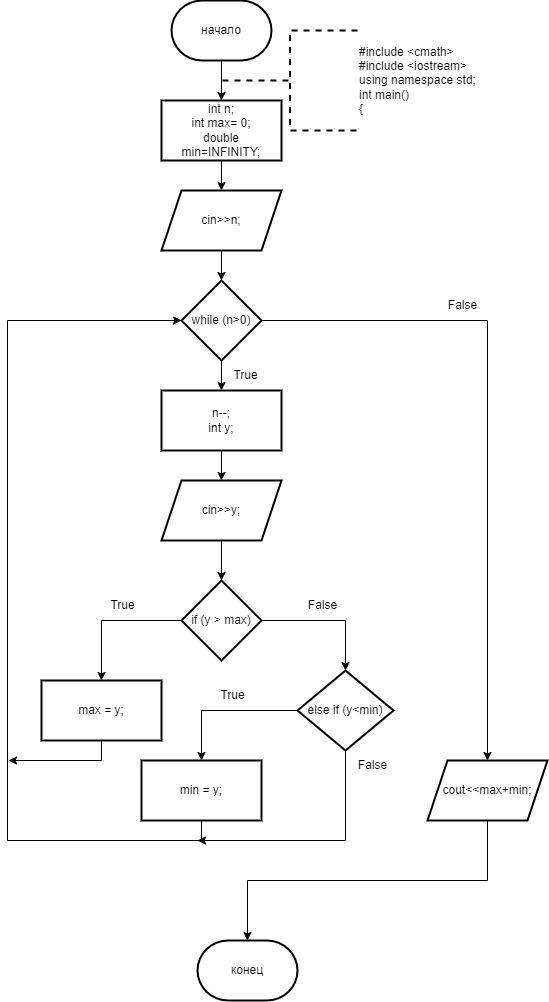

The diagram above was exported from draw.io. Its source (the exported page's mxGraphModel, read from the mxfile embedded in the PNG):
<mxGraphModel dx="1245" dy="656" grid="1" gridSize="10" guides="1" tooltips="1" connect="1" arrows="1" fold="1" page="1" pageScale="1" pageWidth="827" pageHeight="1169" math="0" shadow="0">
  <root>
    <mxCell id="0" />
    <mxCell id="1" parent="0" />
    <mxCell id="RRd8R-4Cjq-_3bCUwcyv-3" value="" style="edgeStyle=orthogonalEdgeStyle;rounded=0;orthogonalLoop=1;jettySize=auto;html=1;" edge="1" parent="1" source="RRd8R-4Cjq-_3bCUwcyv-1" target="RRd8R-4Cjq-_3bCUwcyv-2">
      <mxGeometry relative="1" as="geometry" />
    </mxCell>
    <mxCell id="RRd8R-4Cjq-_3bCUwcyv-1" value="начало" style="strokeWidth=2;html=1;shape=mxgraph.flowchart.terminator;whiteSpace=wrap;" vertex="1" parent="1">
      <mxGeometry x="364" y="10" width="100" height="60" as="geometry" />
    </mxCell>
    <mxCell id="RRd8R-4Cjq-_3bCUwcyv-5" value="" style="edgeStyle=orthogonalEdgeStyle;rounded=0;orthogonalLoop=1;jettySize=auto;html=1;" edge="1" parent="1" source="RRd8R-4Cjq-_3bCUwcyv-2" target="RRd8R-4Cjq-_3bCUwcyv-4">
      <mxGeometry relative="1" as="geometry" />
    </mxCell>
    <mxCell id="RRd8R-4Cjq-_3bCUwcyv-2" value="int n;&lt;br&gt;&lt;div&gt;int max= 0;&lt;/div&gt;&lt;div&gt;double min=INFINITY;&lt;/div&gt;" style="whiteSpace=wrap;html=1;strokeWidth=2;" vertex="1" parent="1">
      <mxGeometry x="354" y="110" width="120" height="60" as="geometry" />
    </mxCell>
    <mxCell id="RRd8R-4Cjq-_3bCUwcyv-7" value="" style="edgeStyle=orthogonalEdgeStyle;rounded=0;orthogonalLoop=1;jettySize=auto;html=1;" edge="1" parent="1" source="RRd8R-4Cjq-_3bCUwcyv-4" target="RRd8R-4Cjq-_3bCUwcyv-6">
      <mxGeometry relative="1" as="geometry" />
    </mxCell>
    <mxCell id="RRd8R-4Cjq-_3bCUwcyv-4" value="cin&amp;gt;&amp;gt;n;" style="shape=parallelogram;perimeter=parallelogramPerimeter;whiteSpace=wrap;html=1;fixedSize=1;strokeWidth=2;" vertex="1" parent="1">
      <mxGeometry x="354" y="200" width="120" height="60" as="geometry" />
    </mxCell>
    <mxCell id="RRd8R-4Cjq-_3bCUwcyv-9" value="" style="edgeStyle=orthogonalEdgeStyle;rounded=0;orthogonalLoop=1;jettySize=auto;html=1;" edge="1" parent="1" source="RRd8R-4Cjq-_3bCUwcyv-6" target="RRd8R-4Cjq-_3bCUwcyv-8">
      <mxGeometry relative="1" as="geometry" />
    </mxCell>
    <mxCell id="RRd8R-4Cjq-_3bCUwcyv-25" value="" style="edgeStyle=orthogonalEdgeStyle;rounded=0;orthogonalLoop=1;jettySize=auto;html=1;" edge="1" parent="1" source="RRd8R-4Cjq-_3bCUwcyv-6" target="RRd8R-4Cjq-_3bCUwcyv-24">
      <mxGeometry relative="1" as="geometry" />
    </mxCell>
    <mxCell id="RRd8R-4Cjq-_3bCUwcyv-6" value="while (n&amp;gt;0)" style="rhombus;whiteSpace=wrap;html=1;strokeWidth=2;" vertex="1" parent="1">
      <mxGeometry x="374" y="290" width="80" height="80" as="geometry" />
    </mxCell>
    <mxCell id="RRd8R-4Cjq-_3bCUwcyv-11" value="" style="edgeStyle=orthogonalEdgeStyle;rounded=0;orthogonalLoop=1;jettySize=auto;html=1;" edge="1" parent="1" source="RRd8R-4Cjq-_3bCUwcyv-8" target="RRd8R-4Cjq-_3bCUwcyv-10">
      <mxGeometry relative="1" as="geometry" />
    </mxCell>
    <mxCell id="RRd8R-4Cjq-_3bCUwcyv-8" value="&lt;div&gt;n--;&lt;/div&gt;&lt;div&gt;int y;&lt;/div&gt;" style="whiteSpace=wrap;html=1;strokeWidth=2;" vertex="1" parent="1">
      <mxGeometry x="354" y="400" width="120" height="60" as="geometry" />
    </mxCell>
    <mxCell id="RRd8R-4Cjq-_3bCUwcyv-13" value="" style="edgeStyle=orthogonalEdgeStyle;rounded=0;orthogonalLoop=1;jettySize=auto;html=1;" edge="1" parent="1" source="RRd8R-4Cjq-_3bCUwcyv-10" target="RRd8R-4Cjq-_3bCUwcyv-12">
      <mxGeometry relative="1" as="geometry" />
    </mxCell>
    <mxCell id="RRd8R-4Cjq-_3bCUwcyv-10" value="cin&amp;gt;&amp;gt;y;" style="shape=parallelogram;perimeter=parallelogramPerimeter;whiteSpace=wrap;html=1;fixedSize=1;strokeWidth=2;" vertex="1" parent="1">
      <mxGeometry x="354" y="490" width="120" height="60" as="geometry" />
    </mxCell>
    <mxCell id="RRd8R-4Cjq-_3bCUwcyv-15" value="" style="edgeStyle=orthogonalEdgeStyle;rounded=0;orthogonalLoop=1;jettySize=auto;html=1;" edge="1" parent="1" source="RRd8R-4Cjq-_3bCUwcyv-12" target="RRd8R-4Cjq-_3bCUwcyv-14">
      <mxGeometry relative="1" as="geometry" />
    </mxCell>
    <mxCell id="RRd8R-4Cjq-_3bCUwcyv-17" value="" style="edgeStyle=orthogonalEdgeStyle;rounded=0;orthogonalLoop=1;jettySize=auto;html=1;" edge="1" parent="1" source="RRd8R-4Cjq-_3bCUwcyv-12" target="RRd8R-4Cjq-_3bCUwcyv-16">
      <mxGeometry relative="1" as="geometry" />
    </mxCell>
    <mxCell id="RRd8R-4Cjq-_3bCUwcyv-12" value="if (y &amp;gt; max)" style="rhombus;whiteSpace=wrap;html=1;strokeWidth=2;" vertex="1" parent="1">
      <mxGeometry x="374" y="590" width="80" height="80" as="geometry" />
    </mxCell>
    <mxCell id="RRd8R-4Cjq-_3bCUwcyv-23" style="edgeStyle=orthogonalEdgeStyle;rounded=0;orthogonalLoop=1;jettySize=auto;html=1;exitX=0.5;exitY=1;exitDx=0;exitDy=0;" edge="1" parent="1" source="RRd8R-4Cjq-_3bCUwcyv-14">
      <mxGeometry relative="1" as="geometry">
        <mxPoint x="200" y="770" as="targetPoint" />
        <Array as="points">
          <mxPoint x="294" y="770" />
          <mxPoint x="201" y="770" />
        </Array>
      </mxGeometry>
    </mxCell>
    <mxCell id="RRd8R-4Cjq-_3bCUwcyv-14" value="max = y;" style="whiteSpace=wrap;html=1;strokeWidth=2;" vertex="1" parent="1">
      <mxGeometry x="234" y="690" width="120" height="60" as="geometry" />
    </mxCell>
    <mxCell id="RRd8R-4Cjq-_3bCUwcyv-21" value="" style="edgeStyle=orthogonalEdgeStyle;rounded=0;orthogonalLoop=1;jettySize=auto;html=1;" edge="1" parent="1" source="RRd8R-4Cjq-_3bCUwcyv-16" target="RRd8R-4Cjq-_3bCUwcyv-20">
      <mxGeometry relative="1" as="geometry" />
    </mxCell>
    <mxCell id="RRd8R-4Cjq-_3bCUwcyv-28" style="edgeStyle=orthogonalEdgeStyle;rounded=0;orthogonalLoop=1;jettySize=auto;html=1;exitX=0.5;exitY=1;exitDx=0;exitDy=0;" edge="1" parent="1" source="RRd8R-4Cjq-_3bCUwcyv-16">
      <mxGeometry relative="1" as="geometry">
        <mxPoint x="390" y="850" as="targetPoint" />
        <Array as="points">
          <mxPoint x="538" y="850" />
        </Array>
      </mxGeometry>
    </mxCell>
    <mxCell id="RRd8R-4Cjq-_3bCUwcyv-16" value="else if (y&amp;lt;min)" style="rhombus;whiteSpace=wrap;html=1;strokeWidth=2;" vertex="1" parent="1">
      <mxGeometry x="490" y="680" width="96" height="80" as="geometry" />
    </mxCell>
    <mxCell id="RRd8R-4Cjq-_3bCUwcyv-22" style="edgeStyle=orthogonalEdgeStyle;rounded=0;orthogonalLoop=1;jettySize=auto;html=1;exitX=0.5;exitY=1;exitDx=0;exitDy=0;entryX=0;entryY=0.5;entryDx=0;entryDy=0;" edge="1" parent="1" source="RRd8R-4Cjq-_3bCUwcyv-20" target="RRd8R-4Cjq-_3bCUwcyv-6">
      <mxGeometry relative="1" as="geometry">
        <Array as="points">
          <mxPoint x="394" y="850" />
          <mxPoint x="200" y="850" />
          <mxPoint x="200" y="330" />
        </Array>
      </mxGeometry>
    </mxCell>
    <mxCell id="RRd8R-4Cjq-_3bCUwcyv-20" value="min = y;" style="whiteSpace=wrap;html=1;strokeWidth=2;" vertex="1" parent="1">
      <mxGeometry x="334" y="770" width="120" height="60" as="geometry" />
    </mxCell>
    <mxCell id="RRd8R-4Cjq-_3bCUwcyv-24" value="cout&amp;lt;&amp;lt;max+min;" style="shape=parallelogram;perimeter=parallelogramPerimeter;whiteSpace=wrap;html=1;fixedSize=1;strokeWidth=2;" vertex="1" parent="1">
      <mxGeometry x="620" y="770" width="120" height="60" as="geometry" />
    </mxCell>
    <mxCell id="RRd8R-4Cjq-_3bCUwcyv-26" value="конец" style="strokeWidth=2;html=1;shape=mxgraph.flowchart.terminator;whiteSpace=wrap;" vertex="1" parent="1">
      <mxGeometry x="390" y="950" width="100" height="60" as="geometry" />
    </mxCell>
    <mxCell id="RRd8R-4Cjq-_3bCUwcyv-27" style="edgeStyle=orthogonalEdgeStyle;rounded=0;orthogonalLoop=1;jettySize=auto;html=1;exitX=0.5;exitY=1;exitDx=0;exitDy=0;entryX=0.5;entryY=0;entryDx=0;entryDy=0;entryPerimeter=0;" edge="1" parent="1" source="RRd8R-4Cjq-_3bCUwcyv-24" target="RRd8R-4Cjq-_3bCUwcyv-26">
      <mxGeometry relative="1" as="geometry" />
    </mxCell>
    <mxCell id="RRd8R-4Cjq-_3bCUwcyv-30" value="True" style="text;html=1;align=center;verticalAlign=middle;resizable=0;points=[];autosize=1;strokeColor=none;fillColor=none;" vertex="1" parent="1">
      <mxGeometry x="290" y="600" width="50" height="30" as="geometry" />
    </mxCell>
    <mxCell id="RRd8R-4Cjq-_3bCUwcyv-31" value="False" style="text;html=1;align=center;verticalAlign=middle;resizable=0;points=[];autosize=1;strokeColor=none;fillColor=none;" vertex="1" parent="1">
      <mxGeometry x="490" y="600" width="50" height="30" as="geometry" />
    </mxCell>
    <mxCell id="RRd8R-4Cjq-_3bCUwcyv-33" value="True" style="text;html=1;align=center;verticalAlign=middle;resizable=0;points=[];autosize=1;strokeColor=none;fillColor=none;" vertex="1" parent="1">
      <mxGeometry x="400" y="690" width="50" height="30" as="geometry" />
    </mxCell>
    <mxCell id="RRd8R-4Cjq-_3bCUwcyv-34" value="True" style="text;html=1;align=center;verticalAlign=middle;resizable=0;points=[];autosize=1;strokeColor=none;fillColor=none;" vertex="1" parent="1">
      <mxGeometry x="413" y="370" width="50" height="30" as="geometry" />
    </mxCell>
    <mxCell id="RRd8R-4Cjq-_3bCUwcyv-35" value="False" style="text;html=1;align=center;verticalAlign=middle;resizable=0;points=[];autosize=1;strokeColor=none;fillColor=none;" vertex="1" parent="1">
      <mxGeometry x="540" y="760" width="50" height="30" as="geometry" />
    </mxCell>
    <mxCell id="RRd8R-4Cjq-_3bCUwcyv-36" value="False" style="text;html=1;align=center;verticalAlign=middle;resizable=0;points=[];autosize=1;strokeColor=none;fillColor=none;" vertex="1" parent="1">
      <mxGeometry x="630" y="300" width="50" height="30" as="geometry" />
    </mxCell>
    <mxCell id="RRd8R-4Cjq-_3bCUwcyv-37" value="&lt;div&gt;#include &amp;lt;cmath&amp;gt;&lt;/div&gt;&lt;div&gt;#include &amp;lt;iostream&amp;gt;&lt;/div&gt;&lt;div&gt;using namespace std;&lt;/div&gt;&lt;div&gt;int main()&lt;/div&gt;&lt;div&gt;{&lt;/div&gt;" style="strokeWidth=2;html=1;shape=mxgraph.flowchart.annotation_2;align=left;labelPosition=right;pointerEvents=1;dashed=1;" vertex="1" parent="1">
      <mxGeometry x="415" y="40" width="135" height="100" as="geometry" />
    </mxCell>
  </root>
</mxGraphModel>